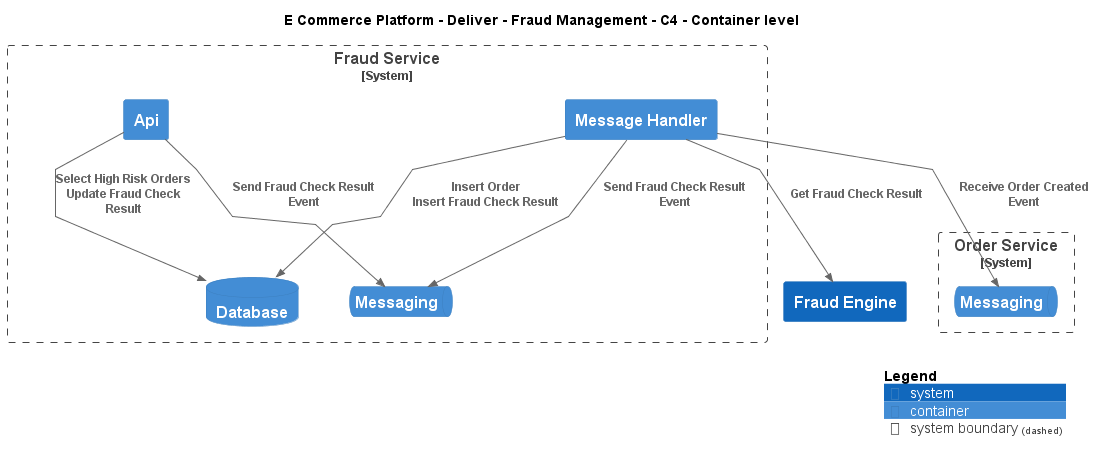

The diagram above was rendered by PlantUML. Its source (embedded in the PNG):
@startuml
!include ..\..\..\.c4s\C4_Container.puml

AddElementTag("c4interflow:lifecycle:new", $bgColor=green, $fontColor=#ffffff, $borderColor=green, $shadowing="False")
AddElementTag("c4interflow:lifecycle:changed", $bgColor=orange, $fontColor=#ffffff, $borderColor=orange, $shadowing="False")
AddElementTag("c4interflow:lifecycle:removed", $bgColor=red, $fontColor=#ffffff, $borderColor=red, $shadowing="False")

AddRelTag("c4interflow:lifecycle:new", $textColor=green, $lineColor=green)
AddRelTag("c4interflow:lifecycle:changed", $textColor=orange, $lineColor=orange)
AddRelTag("c4interflow:lifecycle:removed", $textColor=red, $lineColor=red)

SHOW_PERSON_PORTRAIT()
LAYOUT_TOP_DOWN()

skinparam linetype polyline

title E Commerce Platform - Deliver - Fraud Management - C4 - Container level

System(ECommercePlatform.Deliver.FraudManagement.SoftwareSystems.FraudEngine, "Fraud Engine", "")

System_Boundary(ECommercePlatform.Deliver.FraudManagement.SoftwareSystems.FraudService, "Fraud Service") {
    Container(ECommercePlatform.Deliver.FraudManagement.SoftwareSystems.FraudService.Containers.Api, "Api", "", "")
    ContainerDb(ECommercePlatform.Deliver.FraudManagement.SoftwareSystems.FraudService.Containers.Database, "Database", "", "")
    ContainerQueue(ECommercePlatform.Deliver.FraudManagement.SoftwareSystems.FraudService.Containers.Messaging, "Messaging", "", "")
    Container(ECommercePlatform.Deliver.FraudManagement.SoftwareSystems.FraudService.Containers.MessageHandler, "Message Handler", "", "")
}

System_Boundary(ECommercePlatform.GenerateDemand.OrderManagement.SoftwareSystems.OrderService, "Order Service") {
    ContainerQueue(ECommercePlatform.GenerateDemand.OrderManagement.SoftwareSystems.OrderService.Containers.Messaging, "Messaging", "", "")
}

Rel(ECommercePlatform.Deliver.FraudManagement.SoftwareSystems.FraudService.Containers.Api, ECommercePlatform.Deliver.FraudManagement.SoftwareSystems.FraudService.Containers.Database, "Select High Risk Orders\nUpdate Fraud Check Result")
Rel(ECommercePlatform.Deliver.FraudManagement.SoftwareSystems.FraudService.Containers.Api, ECommercePlatform.Deliver.FraudManagement.SoftwareSystems.FraudService.Containers.Messaging, "Send Fraud Check Result Event")
Rel(ECommercePlatform.Deliver.FraudManagement.SoftwareSystems.FraudService.Containers.MessageHandler, ECommercePlatform.GenerateDemand.OrderManagement.SoftwareSystems.OrderService.Containers.Messaging, "Receive Order Created Event")
Rel(ECommercePlatform.Deliver.FraudManagement.SoftwareSystems.FraudService.Containers.MessageHandler, ECommercePlatform.Deliver.FraudManagement.SoftwareSystems.FraudService.Containers.Database, "Insert Order\nInsert Fraud Check Result")
Rel(ECommercePlatform.Deliver.FraudManagement.SoftwareSystems.FraudService.Containers.MessageHandler, ECommercePlatform.Deliver.FraudManagement.SoftwareSystems.FraudEngine, "Get Fraud Check Result")
Rel(ECommercePlatform.Deliver.FraudManagement.SoftwareSystems.FraudService.Containers.MessageHandler, ECommercePlatform.Deliver.FraudManagement.SoftwareSystems.FraudService.Containers.Messaging, "Send Fraud Check Result Event")


SHOW_LEGEND()
@enduml